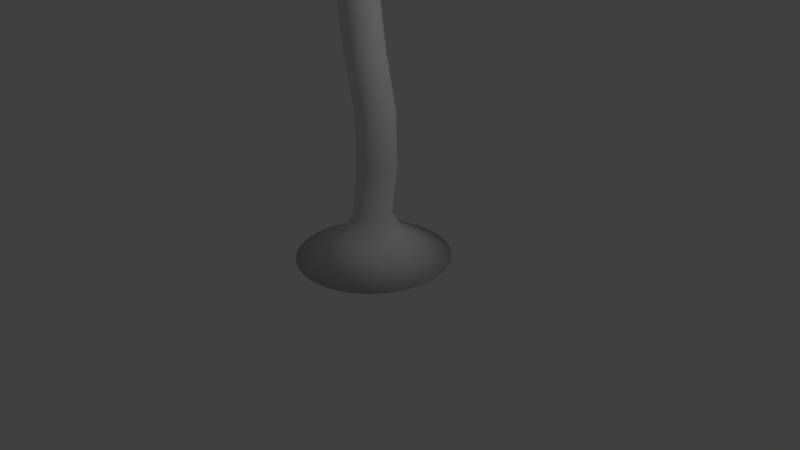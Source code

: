 # Source: pied_fin_tordu_01_MC.blend  (saved by Blender 2.69.0; exported with 4.5.12 LTS)
import bpy
from mathutils import Matrix  # noqa: F401  (used for matrix-valued properties, if any)

bpy.ops.wm.read_factory_settings(use_empty=True)
scene = bpy.context.scene
scene.name = 'Scene'

# ---- collections
col_collection_1 = bpy.data.collections.new('Collection 1'); scene.collection.children.link(col_collection_1)

# ---- materials (node trees are filled in below, after node groups)
mat_material = bpy.data.materials.new('Material')
mat_material.alpha_threshold = 0.0
mat_material.use_transparent_shadow = False
mat_material.roughness = 0.5
mat_material.line_color = (0.0, 0.0, 0.0, 1.0)

# ---- material node trees

# ---- world
world_world = bpy.data.worlds.new('World'); scene.world = world_world
world_world.color = (0.05088, 0.05088, 0.05088)
world_world.use_sun_shadow = False
world_world.sun_shadow_jitter_overblur = 0.0
world_world.cycles.sampling_method = 'MANUAL'
world_world.cycles.sample_map_resolution = 256

# ---- cameras
cam_camera = bpy.data.cameras.new('Camera')
cam_camera.clip_end = 100.0
cam_camera.lens = 35.0
cam_camera.sensor_width = 32.0
cam_camera.sensor_height = 18.0
cam_camera.ortho_scale = 7.314
cam_camera.dof.focus_distance = 0.0
cam_camera.dof.aperture_fstop = 128.0

# ---- lights
light_lamp = bpy.data.lights.new('Lamp', 'POINT')
light_lamp.transmission_factor = 0.0
light_lamp.cutoff_distance = 30.0
light_lamp.energy = 100.0
light_lamp.shadow_buffer_clip_start = 1.001
light_lamp.shadow_soft_size = 0.1
light_lamp.shadow_maximum_resolution = 0.006
light_lamp.use_absolute_resolution = True
light_lamp.cycles.use_multiple_importance_sampling = False

# ---- meshes
me_cylinder_001 = bpy.data.meshes.new('Cylinder.001')
me_cylinder_001.from_pydata([(0.0, 0.0, 0.0), (0.0, 1.0, 0.0), (6.784e-08, 0.4013, 0.3023), (0.1951, 0.9808, 0.0), (0.0783, 0.3936, 0.3023), (0.3827, 0.9239, 0.0), (0.1536, 0.3708, 0.3023), (0.5556, 0.8315, 0.0), (0.223, 0.3337, 0.3023), (0.7071, 0.7071, 0.0), (0.2838, 0.2838, 0.3023), (0.8315, 0.5556, 0.0), (0.3337, 0.223, 0.3023), (0.9239, 0.3827, 0.0), (0.3708, 0.1536, 0.3023), (0.9808, 0.1951, 0.0), (0.3936, 0.0783, 0.3023), (1.0, 7.55e-08, 0.0), (0.4013, 1.914e-07, 0.3023), (0.9808, -0.1951, 0.0), (0.3936, -0.0783, 0.3023), (0.9239, -0.3827, 0.0), (0.3708, -0.1536, 0.3023), (0.8315, -0.5556, 0.0), (0.3337, -0.223, 0.3023), (0.7071, -0.7071, 0.0), (0.2838, -0.2838, 0.3023), (0.5556, -0.8315, 0.0), (0.223, -0.3337, 0.3023), (0.3827, -0.9239, 0.0), (0.1536, -0.3708, 0.3023), (0.1951, -0.9808, 0.0), (0.0783, -0.3936, 0.3023), (-3.258e-07, -1.0, 0.0), (-6.294e-08, -0.4013, 0.3023), (-0.1951, -0.9808, 0.0), (-0.0783, -0.3936, 0.3023), (-0.3827, -0.9239, 0.0), (-0.1536, -0.3708, 0.3023), (-0.5556, -0.8315, 0.0), (-0.223, -0.3337, 0.3023), (-0.7071, -0.7071, 0.0), (-0.2838, -0.2838, 0.3023), (-0.8315, -0.5556, 0.0), (-0.3337, -0.223, 0.3023), (-0.9239, -0.3827, 0.0), (-0.3708, -0.1536, 0.3023), (-0.9808, -0.1951, 0.0), (-0.3936, -0.0783, 0.3023), (-1.0, 9.656e-07, 0.0), (-0.4013, 5.486e-07, 0.3023), (-0.9808, 0.1951, 0.0), (-0.3936, 0.0783, 0.3023), (-0.9239, 0.3827, 0.0), (-0.3708, 0.1536, 0.3023), (-0.8315, 0.5556, 0.0), (-0.3337, 0.223, 0.3023), (-0.7071, 0.7071, 0.0), (-0.2838, 0.2838, 0.3023), (-0.5556, 0.8315, 0.0), (-0.223, 0.3337, 0.3023), (-0.3827, 0.9239, 0.0), (-0.1536, 0.3708, 0.3023), (-0.1951, 0.9808, 0.0), (-0.0783, 0.3936, 0.3023), (-1.337, 3.076e-07, 5.277), (8.187e-08, 0.247, 0.6), (0.04819, 0.2422, 0.6), (0.09452, 0.2282, 0.6), (0.1372, 0.2054, 0.6), (0.1747, 0.1747, 0.6), (0.2054, 0.1372, 0.6), (0.2282, 0.09452, 0.6), (0.2422, 0.04819, 0.6), (0.247, 2.291e-07, 0.6), (0.2422, -0.04819, 0.6), (0.2282, -0.09452, 0.6), (0.2054, -0.1372, 0.6), (0.1747, -0.1747, 0.6), (0.1372, -0.2054, 0.6), (0.09452, -0.2282, 0.6), (0.04819, -0.2422, 0.6), (1.387e-09, -0.247, 0.6), (-0.04819, -0.2422, 0.6), (-0.09452, -0.2282, 0.6), (-0.1372, -0.2054, 0.6), (-0.1747, -0.1747, 0.6), (-0.2054, -0.1372, 0.6), (-0.2282, -0.09452, 0.6), (-0.2422, -0.04819, 0.6), (-0.247, 4.49e-07, 0.6), (-0.2422, 0.04819, 0.6), (-0.2282, 0.09452, 0.6), (-0.2054, 0.1372, 0.6), (-0.1747, 0.1747, 0.6), (-0.1372, 0.2054, 0.6), (-0.09452, 0.2282, 0.6), (-0.04819, 0.2422, 0.6), (0.108, 0.247, 1.258), (0.156, 0.2422, 1.262), (0.2023, 0.2282, 1.265), (0.2448, 0.2054, 1.268), (0.2822, 0.1747, 1.271), (0.3128, 0.1372, 1.273), (0.3356, 0.09452, 1.275), (0.3496, 0.04819, 1.276), (0.3543, 2.29e-07, 1.276), (0.3496, -0.04819, 1.276), (0.3356, -0.09452, 1.275), (0.3128, -0.1372, 1.273), (0.2822, -0.1747, 1.271), (0.2448, -0.2054, 1.268), (0.2023, -0.2282, 1.265), (0.156, -0.2422, 1.262), (0.108, -0.247, 1.258), (0.05992, -0.2422, 1.255), (0.01371, -0.2282, 1.252), (-0.02888, -0.2054, 1.248), (-0.06621, -0.1747, 1.246), (-0.09685, -0.1372, 1.243), (-0.1196, -0.09452, 1.242), (-0.1336, -0.04819, 1.241), (-0.1384, 4.536e-07, 1.24), (-0.1336, 0.04819, 1.241), (-0.1196, 0.09452, 1.242), (-0.09685, 0.1372, 1.243), (-0.06621, 0.1747, 1.246), (-0.02888, 0.2054, 1.248), (0.01371, 0.2282, 1.252), (0.05992, 0.2422, 1.255), (0.09967, 0.247, 1.925), (0.1474, 0.2422, 1.932), (0.1933, 0.2282, 1.938), (0.2356, 0.2054, 1.944), (0.2727, 0.1747, 1.949), (0.3031, 0.1372, 1.953), (0.3258, 0.09452, 1.956), (0.3397, 0.04819, 1.958), (0.3444, 2.28e-07, 1.959), (0.3397, -0.04819, 1.958), (0.3258, -0.09452, 1.956), (0.3031, -0.1372, 1.953), (0.2727, -0.1747, 1.949), (0.2356, -0.2054, 1.944), (0.1933, -0.2282, 1.938), (0.1474, -0.2422, 1.932), (0.09967, -0.247, 1.925), (0.05193, -0.2422, 1.919), (0.006028, -0.2282, 1.912), (-0.03628, -0.2054, 1.906), (-0.07336, -0.1747, 1.901), (-0.1038, -0.1372, 1.897), (-0.1264, -0.09452, 1.894), (-0.1403, -0.04819, 1.892), (-0.145, 4.569e-07, 1.892), (-0.1403, 0.04819, 1.892), (-0.1264, 0.09452, 1.894), (-0.1038, 0.1372, 1.897), (-0.07336, 0.1747, 1.901), (-0.03628, 0.2054, 1.906), (0.006028, 0.2282, 1.912), (0.05193, 0.2422, 1.919), (-0.04984, 0.247, 2.592), (-0.00293, 0.2422, 2.603), (0.04217, 0.2282, 2.613), (0.08374, 0.2054, 2.623), (0.1202, 0.1747, 2.632), (0.1501, 0.1372, 2.639), (0.1723, 0.09452, 2.644), (0.186, 0.04819, 2.647), (0.1906, 2.26e-07, 2.648), (0.186, -0.04819, 2.647), (0.1723, -0.09452, 2.644), (0.1501, -0.1372, 2.639), (0.1202, -0.1747, 2.632), (0.08374, -0.2054, 2.623), (0.04217, -0.2282, 2.613), (-0.00293, -0.2422, 2.603), (-0.04984, -0.247, 2.592), (-0.09674, -0.2422, 2.581), (-0.1418, -0.2282, 2.57), (-0.1834, -0.2054, 2.56), (-0.2198, -0.1747, 2.552), (-0.2497, -0.1372, 2.545), (-0.272, -0.09452, 2.54), (-0.2856, -0.04819, 2.536), (-0.2903, 4.611e-07, 2.535), (-0.2856, 0.04819, 2.536), (-0.272, 0.09452, 2.54), (-0.2497, 0.1372, 2.545), (-0.2198, 0.1747, 2.552), (-0.1834, 0.2054, 2.56), (-0.1418, 0.2282, 2.57), (-0.09674, 0.2422, 2.581), (-0.1495, 0.247, 3.267), (-0.1022, 0.2422, 3.276), (-0.05676, 0.2282, 3.285), (-0.01486, 0.2054, 3.293), (0.02187, 0.1747, 3.3), (0.05201, 0.1372, 3.306), (0.07441, 0.09452, 3.311), (0.0882, 0.04819, 3.313), (0.09286, 2.272e-07, 3.314), (0.0882, -0.04819, 3.313), (0.07441, -0.09452, 3.311), (0.05201, -0.1372, 3.306), (0.02187, -0.1747, 3.3), (-0.01486, -0.2054, 3.293), (-0.05676, -0.2282, 3.285), (-0.1022, -0.2422, 3.276), (-0.1495, -0.247, 3.267), (-0.1968, -0.2422, 3.257), (-0.2423, -0.2282, 3.249), (-0.2842, -0.2054, 3.24), (-0.3209, -0.1747, 3.233), (-0.351, -0.1372, 3.227), (-0.3734, -0.09452, 3.223), (-0.3872, -0.04819, 3.22), (-0.3919, 4.599e-07, 3.219), (-0.3872, 0.04819, 3.22), (-0.3734, 0.09452, 3.223), (-0.351, 0.1372, 3.227), (-0.3209, 0.1747, 3.233), (-0.2842, 0.2054, 3.24), (-0.2423, 0.2282, 3.249), (-0.1968, 0.2422, 3.257), (-0.05362, 0.247, 3.918), (-0.009095, 0.2422, 3.936), (0.03371, 0.2282, 3.954), (0.07317, 0.2054, 3.97), (0.1077, 0.1747, 3.984), (0.1361, 0.1372, 3.996), (0.1572, 0.09452, 4.005), (0.1702, 0.04819, 4.01), (0.1746, 2.242e-07, 4.012), (0.1702, -0.04819, 4.01), (0.1572, -0.09452, 4.005), (0.1361, -0.1372, 3.996), (0.1077, -0.1747, 3.984), (0.07317, -0.2054, 3.97), (0.03371, -0.2282, 3.954), (-0.009095, -0.2422, 3.936), (-0.05362, -0.247, 3.918), (-0.09814, -0.2422, 3.899), (-0.1409, -0.2282, 3.881), (-0.1804, -0.2054, 3.865), (-0.215, -0.1747, 3.851), (-0.2434, -0.1372, 3.839), (-0.2644, -0.09452, 3.83), (-0.2774, -0.04819, 3.825), (-0.2818, 4.694e-07, 3.823), (-0.2774, 0.04819, 3.825), (-0.2644, 0.09452, 3.83), (-0.2434, 0.1372, 3.839), (-0.215, 0.1747, 3.851), (-0.1804, 0.2054, 3.865), (-0.1409, 0.2282, 3.881), (-0.09814, 0.2422, 3.899), (-0.2454, 0.247, 4.433), (-0.2009, 0.2422, 4.452), (-0.1581, 0.2282, 4.469), (-0.1186, 0.2054, 4.486), (-0.08404, 0.1747, 4.5), (-0.05566, 0.1372, 4.512), (-0.03457, 0.09452, 4.521), (-0.02159, 0.04819, 4.526), (-0.0172, 2.456e-07, 4.528), (-0.02159, -0.04819, 4.526), (-0.03457, -0.09452, 4.521), (-0.05566, -0.1372, 4.512), (-0.08404, -0.1747, 4.5), (-0.1186, -0.2054, 4.486), (-0.1581, -0.2282, 4.469), (-0.2009, -0.2422, 4.452), (-0.2454, -0.247, 4.433), (-0.2899, -0.2422, 4.415), (-0.3327, -0.2282, 4.397), (-0.3722, -0.2054, 4.381), (-0.4068, -0.1747, 4.366), (-0.4351, -0.1372, 4.355), (-0.4562, -0.09452, 4.346), (-0.4692, -0.04819, 4.341), (-0.4736, 4.908e-07, 4.339), (-0.4692, 0.04819, 4.341), (-0.4562, 0.09452, 4.346), (-0.4351, 0.1372, 4.355), (-0.4068, 0.1747, 4.366), (-0.3722, 0.2054, 4.381), (-0.3327, 0.2282, 4.397), (-0.2899, 0.2422, 4.415), (-0.6396, 0.247, 4.951), (-0.6056, 0.2422, 4.985), (-0.5729, 0.2282, 5.018), (-0.5428, 0.2054, 5.049), (-0.5164, 0.1747, 5.075), (-0.4948, 0.1372, 5.097), (-0.4787, 0.09452, 5.113), (-0.4687, 0.04819, 5.123), (-0.4654, 2.558e-07, 5.126), (-0.4687, -0.04819, 5.123), (-0.4787, -0.09452, 5.113), (-0.4948, -0.1372, 5.097), (-0.5164, -0.1747, 5.075), (-0.5428, -0.2054, 5.049), (-0.5729, -0.2282, 5.018), (-0.6056, -0.2422, 4.985), (-0.6396, -0.247, 4.951), (-0.6735, -0.2422, 4.917), (-0.7062, -0.2282, 4.884), (-0.7363, -0.2054, 4.854), (-0.7627, -0.1747, 4.827), (-0.7844, -0.1372, 4.806), (-0.8005, -0.09452, 4.789), (-0.8104, -0.04819, 4.779), (-0.8137, 5.227e-07, 4.776), (-0.8104, 0.04819, 4.779), (-0.8005, 0.09452, 4.789), (-0.7844, 0.1372, 4.806), (-0.7627, 0.1747, 4.827), (-0.7363, 0.2054, 4.854), (-0.7062, 0.2282, 4.884), (-0.6735, 0.2422, 4.917), (-1.337, 0.247, 5.277), (-1.306, 0.2422, 5.314), (-1.276, 0.2282, 5.35), (-1.249, 0.2054, 5.382), (-1.225, 0.1747, 5.411), (-1.205, 0.1372, 5.435), (-1.19, 0.09452, 5.452), (-1.181, 0.04819, 5.463), (-1.178, 3.008e-07, 5.466), (-1.181, -0.04819, 5.463), (-1.19, -0.09452, 5.452), (-1.205, -0.1372, 5.435), (-1.225, -0.1747, 5.411), (-1.249, -0.2054, 5.382), (-1.276, -0.2282, 5.35), (-1.306, -0.2422, 5.314), (-1.337, -0.247, 5.277), (-1.368, -0.2422, 5.24), (-1.398, -0.2282, 5.205), (-1.426, -0.2054, 5.172), (-1.45, -0.1747, 5.144), (-1.469, -0.1372, 5.12), (-1.484, -0.09452, 5.103), (-1.493, -0.04819, 5.092), (-1.496, 5.715e-07, 5.088), (-1.493, 0.04819, 5.092), (-1.484, 0.09452, 5.103), (-1.469, 0.1372, 5.12), (-1.45, 0.1747, 5.144), (-1.426, 0.2054, 5.172), (-1.398, 0.2282, 5.205), (-1.368, 0.2422, 5.24)], [], [(0, 1, 3), (24, 22, 76, 77), (1, 2, 4, 3), (0, 3, 5), (46, 44, 87, 88), (3, 4, 6, 5), (0, 5, 7), (16, 14, 72, 73), (5, 6, 8, 7), (0, 7, 9), (38, 36, 83, 84), (7, 8, 10, 9), (0, 9, 11), (60, 58, 94, 95), (9, 10, 12, 11), (0, 11, 13), (30, 28, 79, 80), (11, 12, 14, 13), (0, 13, 15), (8, 6, 68, 69), (13, 14, 16, 15), (0, 15, 17), (4, 2, 66, 67), (15, 16, 18, 17), (0, 17, 19), (52, 50, 90, 91), (17, 18, 20, 19), (0, 19, 21), (2, 64, 97, 66), (19, 20, 22, 21), (0, 21, 23), (22, 20, 75, 76), (21, 22, 24, 23), (0, 23, 25), (44, 42, 86, 87), (23, 24, 26, 25), (0, 25, 27), (14, 12, 71, 72), (25, 26, 28, 27), (0, 27, 29), (36, 34, 82, 83), (27, 28, 30, 29), (0, 29, 31), (58, 56, 93, 94), (29, 30, 32, 31), (0, 31, 33), (28, 26, 78, 79), (31, 32, 34, 33), (0, 33, 35), (6, 4, 67, 68), (33, 34, 36, 35), (0, 35, 37), (50, 48, 89, 90), (35, 36, 38, 37), (0, 37, 39), (20, 18, 74, 75), (37, 38, 40, 39), (0, 39, 41), (42, 40, 85, 86), (39, 40, 42, 41), (0, 41, 43), (64, 62, 96, 97), (41, 42, 44, 43), (0, 43, 45), (34, 32, 81, 82), (43, 44, 46, 45), (0, 45, 47), (12, 10, 70, 71), (45, 46, 48, 47), (0, 47, 49), (56, 54, 92, 93), (47, 48, 50, 49), (0, 49, 51), (26, 24, 77, 78), (49, 50, 52, 51), (0, 51, 53), (48, 46, 88, 89), (51, 52, 54, 53), (0, 53, 55), (18, 16, 73, 74), (53, 54, 56, 55), (0, 55, 57), (40, 38, 84, 85), (55, 56, 58, 57), (0, 57, 59), (62, 60, 95, 96), (57, 58, 60, 59), (0, 59, 61), (32, 30, 80, 81), (59, 60, 62, 61), (0, 61, 63), (10, 8, 69, 70), (61, 62, 64, 63), (0, 63, 1), (54, 52, 91, 92), (63, 64, 2, 1), (80, 79, 111, 112), (69, 68, 100, 101), (91, 90, 122, 123), (81, 80, 112, 113), (70, 69, 101, 102), (92, 91, 123, 124), (66, 97, 129, 98), (82, 81, 113, 114), (71, 70, 102, 103), (93, 92, 124, 125), (72, 71, 103, 104), (83, 82, 114, 115), (94, 93, 125, 126), (73, 72, 104, 105), (84, 83, 115, 116), (95, 94, 126, 127), (74, 73, 105, 106), (85, 84, 116, 117), (96, 95, 127, 128), (75, 74, 106, 107), (86, 85, 117, 118), (97, 96, 128, 129), (76, 75, 107, 108), (87, 86, 118, 119), (77, 76, 108, 109), (88, 87, 119, 120), (78, 77, 109, 110), (67, 66, 98, 99), (89, 88, 120, 121), (79, 78, 110, 111), (68, 67, 99, 100), (90, 89, 121, 122), (113, 112, 144, 145), (102, 101, 133, 134), (124, 123, 155, 156), (98, 129, 161, 130), (114, 113, 145, 146), (103, 102, 134, 135), (125, 124, 156, 157), (104, 103, 135, 136), (115, 114, 146, 147), (126, 125, 157, 158), (105, 104, 136, 137), (116, 115, 147, 148), (127, 126, 158, 159), (106, 105, 137, 138), (117, 116, 148, 149), (128, 127, 159, 160), (107, 106, 138, 139), (118, 117, 149, 150), (129, 128, 160, 161), (108, 107, 139, 140), (119, 118, 150, 151), (109, 108, 140, 141), (120, 119, 151, 152), (110, 109, 141, 142), (99, 98, 130, 131), (121, 120, 152, 153), (111, 110, 142, 143), (100, 99, 131, 132), (122, 121, 153, 154), (112, 111, 143, 144), (101, 100, 132, 133), (123, 122, 154, 155), (146, 145, 177, 178), (135, 134, 166, 167), (157, 156, 188, 189), (136, 135, 167, 168), (147, 146, 178, 179), (158, 157, 189, 190), (137, 136, 168, 169), (148, 147, 179, 180), (159, 158, 190, 191), (138, 137, 169, 170), (149, 148, 180, 181), (160, 159, 191, 192), (139, 138, 170, 171), (150, 149, 181, 182), (161, 160, 192, 193), (140, 139, 171, 172), (151, 150, 182, 183), (141, 140, 172, 173), (152, 151, 183, 184), (142, 141, 173, 174), (131, 130, 162, 163), (153, 152, 184, 185), (143, 142, 174, 175), (132, 131, 163, 164), (154, 153, 185, 186), (144, 143, 175, 176), (133, 132, 164, 165), (155, 154, 186, 187), (145, 144, 176, 177), (134, 133, 165, 166), (156, 155, 187, 188), (130, 161, 193, 162), (168, 167, 199, 200), (179, 178, 210, 211), (190, 189, 221, 222), (169, 168, 200, 201), (180, 179, 211, 212), (191, 190, 222, 223), (170, 169, 201, 202), (181, 180, 212, 213), (192, 191, 223, 224), (171, 170, 202, 203), (182, 181, 213, 214), (193, 192, 224, 225), (172, 171, 203, 204), (183, 182, 214, 215), (173, 172, 204, 205), (184, 183, 215, 216), (174, 173, 205, 206), (163, 162, 194, 195), (185, 184, 216, 217), (175, 174, 206, 207), (164, 163, 195, 196), (186, 185, 217, 218), (176, 175, 207, 208), (165, 164, 196, 197), (187, 186, 218, 219), (177, 176, 208, 209), (166, 165, 197, 198), (188, 187, 219, 220), (162, 193, 225, 194), (178, 177, 209, 210), (167, 166, 198, 199), (189, 188, 220, 221), (201, 200, 232, 233), (212, 211, 243, 244), (223, 222, 254, 255), (202, 201, 233, 234), (213, 212, 244, 245), (224, 223, 255, 256), (203, 202, 234, 235), (214, 213, 245, 246), (225, 224, 256, 257), (204, 203, 235, 236), (215, 214, 246, 247), (205, 204, 236, 237), (216, 215, 247, 248), (206, 205, 237, 238), (195, 194, 226, 227), (217, 216, 248, 249), (207, 206, 238, 239), (196, 195, 227, 228), (218, 217, 249, 250), (208, 207, 239, 240), (197, 196, 228, 229), (219, 218, 250, 251), (209, 208, 240, 241), (198, 197, 229, 230), (220, 219, 251, 252), (194, 225, 257, 226), (210, 209, 241, 242), (199, 198, 230, 231), (221, 220, 252, 253), (200, 199, 231, 232), (211, 210, 242, 243), (222, 221, 253, 254), (234, 233, 265, 266), (245, 244, 276, 277), (256, 255, 287, 288), (235, 234, 266, 267), (246, 245, 277, 278), (257, 256, 288, 289), (236, 235, 267, 268), (247, 246, 278, 279), (237, 236, 268, 269), (248, 247, 279, 280), (238, 237, 269, 270), (227, 226, 258, 259), (249, 248, 280, 281), (239, 238, 270, 271), (228, 227, 259, 260), (250, 249, 281, 282), (240, 239, 271, 272), (229, 228, 260, 261), (251, 250, 282, 283), (241, 240, 272, 273), (230, 229, 261, 262), (252, 251, 283, 284), (226, 257, 289, 258), (242, 241, 273, 274), (231, 230, 262, 263), (253, 252, 284, 285), (232, 231, 263, 264), (243, 242, 274, 275), (254, 253, 285, 286), (233, 232, 264, 265), (244, 243, 275, 276), (255, 254, 286, 287), (267, 266, 298, 299), (278, 277, 309, 310), (289, 288, 320, 321), (268, 267, 299, 300), (279, 278, 310, 311), (269, 268, 300, 301), (280, 279, 311, 312), (270, 269, 301, 302), (259, 258, 290, 291), (281, 280, 312, 313), (271, 270, 302, 303), (260, 259, 291, 292), (282, 281, 313, 314), (272, 271, 303, 304), (261, 260, 292, 293), (283, 282, 314, 315), (273, 272, 304, 305), (262, 261, 293, 294), (284, 283, 315, 316), (258, 289, 321, 290), (274, 273, 305, 306), (263, 262, 294, 295), (285, 284, 316, 317), (264, 263, 295, 296), (275, 274, 306, 307), (286, 285, 317, 318), (265, 264, 296, 297), (276, 275, 307, 308), (287, 286, 318, 319), (266, 265, 297, 298), (277, 276, 308, 309), (288, 287, 319, 320), (300, 299, 331, 332), (311, 310, 342, 343), (301, 300, 332, 333), (312, 311, 343, 344), (302, 301, 333, 334), (291, 290, 322, 323), (313, 312, 344, 345), (303, 302, 334, 335), (292, 291, 323, 324), (314, 313, 345, 346), (304, 303, 335, 336), (293, 292, 324, 325), (315, 314, 346, 347), (305, 304, 336, 337), (294, 293, 325, 326), (316, 315, 347, 348), (290, 321, 353, 322), (306, 305, 337, 338), (295, 294, 326, 327), (317, 316, 348, 349), (296, 295, 327, 328), (307, 306, 338, 339), (318, 317, 349, 350), (297, 296, 328, 329), (308, 307, 339, 340), (319, 318, 350, 351), (298, 297, 329, 330), (309, 308, 340, 341), (320, 319, 351, 352), (299, 298, 330, 331), (310, 309, 341, 342), (321, 320, 352, 353), (65, 323, 322), (65, 324, 323), (65, 325, 324), (65, 326, 325), (65, 327, 326), (65, 328, 327), (65, 329, 328), (65, 330, 329), (65, 331, 330), (65, 332, 331), (65, 333, 332), (65, 334, 333), (65, 335, 334), (65, 336, 335), (65, 337, 336), (65, 338, 337), (65, 339, 338), (65, 340, 339), (65, 341, 340), (65, 342, 341), (65, 343, 342), (65, 344, 343), (65, 345, 344), (65, 346, 345), (65, 347, 346), (65, 348, 347), (65, 349, 348), (65, 350, 349), (65, 351, 350), (65, 352, 351), (65, 353, 352), (65, 322, 353)])
me_cylinder_001.polygons.foreach_set('use_smooth', [True] * 384)
_uv = me_cylinder_001.uv_layers.new(name='UVMap')
_uv.uv.foreach_set('vector', [0.7655, 0.162, 0.9277, 0.1461, 0.9277, 0.178, 0.7188, 0.5147, 0.7144, 0.5027, 0.7572, 0.4942, 0.7599, 0.5015, 0.7637, 0.3246, 0.7765, 0.4198, 0.765, 0.4196, 0.7349, 0.3241, 0.7655, 0.162, 0.9277, 0.178, 0.9214, 0.2093, 0.4699, 0.6075, 0.4587, 0.6041, 0.4785, 0.5532, 0.4854, 0.5553, 0.7349, 0.3241, 0.765, 0.4196, 0.7536, 0.4219, 0.7067, 0.3298, 0.7655, 0.162, 0.9214, 0.2093, 0.9092, 0.2388, 0.9649, 6.622e-05, 0.9775, 0.0, 0.9709, 0.04969, 0.9632, 0.04973, 0.7067, 0.3298, 0.7536, 0.4219, 0.743, 0.4266, 0.6801, 0.3416, 0.7655, 0.162, 0.9092, 0.2388, 0.8915, 0.2653, 0.3879, 0.85, 0.3759, 0.853, 0.3596, 0.8073, 0.367, 0.8054, 0.6801, 0.3416, 0.743, 0.4266, 0.7334, 0.4336, 0.6562, 0.3589, 0.7655, 0.162, 0.8915, 0.2653, 0.8689, 0.2879, 0.5488, 0.6078, 0.5407, 0.6105, 0.5289, 0.5571, 0.5339, 0.5555, 0.6562, 0.3589, 0.7334, 0.4336, 0.7252, 0.4425, 0.6359, 0.3811, 0.7655, 0.162, 0.8689, 0.2879, 0.8423, 0.3056, 0.3394, 0.8623, 0.3285, 0.8651, 0.3304, 0.8147, 0.3371, 0.813, 0.6359, 0.3811, 0.7252, 0.4425, 0.7188, 0.453, 0.6199, 0.4073, 0.7655, 0.162, 0.8423, 0.3056, 0.8128, 0.3179, 0.1293, 0.002168, 0.1408, 0.004747, 0.1361, 0.05489, 0.129, 0.0533, 0.6199, 0.4073, 0.7188, 0.453, 0.7144, 0.4648, 0.6089, 0.4366, 0.7655, 0.162, 0.8128, 0.3179, 0.7814, 0.3241, 0.153, 0.007639, 0.1655, 0.01073, 0.1512, 0.05857, 0.1436, 0.05667, 0.6089, 0.4366, 0.7144, 0.4648, 0.7121, 0.4773, 0.6032, 0.4678, 0.7655, 0.162, 0.7814, 0.3241, 0.7495, 0.3241, 0.5075, 0.6131, 0.4948, 0.6122, 0.5007, 0.5582, 0.5085, 0.5588, 0.6032, 0.4678, 0.7121, 0.4773, 0.7121, 0.4901, 0.6032, 0.4998, 0.7655, 0.162, 0.7495, 0.3241, 0.7181, 0.3179, 0.1655, 0.01073, 0.1777, 0.01391, 0.1587, 0.06052, 0.1512, 0.05857, 0.6032, 0.4998, 0.7121, 0.4901, 0.7144, 0.5027, 0.6089, 0.5312, 0.7655, 0.162, 0.7181, 0.3179, 0.6886, 0.3057, 0.9277, 0.000947, 0.9395, 0.000549, 0.9475, 0.05002, 0.9402, 0.05027, 0.6089, 0.5312, 0.7144, 0.5027, 0.7188, 0.5147, 0.6199, 0.5609, 0.7655, 0.162, 0.6886, 0.3057, 0.6621, 0.2879, 0.4587, 0.6041, 0.4489, 0.6, 0.4724, 0.5507, 0.4785, 0.5532, 0.6199, 0.5609, 0.7188, 0.5147, 0.7252, 0.5254, 0.6359, 0.5877, 0.7655, 0.162, 0.6621, 0.2879, 0.6395, 0.2654, 0.9775, 0.0, 0.9893, 5.547e-05, 0.9782, 0.04972, 0.9709, 0.04969, 0.6359, 0.5877, 0.7252, 0.5254, 0.7334, 0.5346, 0.6562, 0.6107, 0.7655, 0.162, 0.6395, 0.2654, 0.6217, 0.2388, 0.3759, 0.853, 0.3635, 0.8562, 0.352, 0.8092, 0.3596, 0.8073, 0.6562, 0.6107, 0.7334, 0.5346, 0.743, 0.5419, 0.6801, 0.6288, 0.7655, 0.162, 0.6217, 0.2388, 0.6095, 0.2093, 0.5407, 0.6105, 0.5309, 0.6123, 0.5229, 0.5582, 0.5289, 0.5571, 0.6801, 0.6288, 0.743, 0.5419, 0.7536, 0.547, 0.7067, 0.6416, 0.7655, 0.162, 0.6095, 0.2093, 0.6032, 0.178, 0.7334, 0.5346, 0.7252, 0.5254, 0.7638, 0.5082, 0.7689, 0.5138, 0.7067, 0.6416, 0.7536, 0.547, 0.765, 0.5497, 0.7349, 0.6483, 0.7655, 0.162, 0.6032, 0.178, 0.6032, 0.1461, 0.1408, 0.004747, 0.153, 0.007639, 0.1436, 0.05667, 0.1361, 0.05489, 0.7349, 0.6483, 0.765, 0.5497, 0.7765, 0.55, 0.7637, 0.6488, 0.7655, 0.162, 0.6032, 0.1461, 0.6095, 0.1148, 0.4948, 0.6122, 0.4821, 0.6103, 0.4929, 0.557, 0.5007, 0.5582, 0.7637, 0.6488, 0.7765, 0.55, 0.7878, 0.5477, 0.7919, 0.6431, 0.7655, 0.162, 0.6095, 0.1148, 0.6217, 0.08532, 0.9395, 0.000549, 0.9521, 0.0002516, 0.9553, 0.04984, 0.9475, 0.05002, 0.7919, 0.6431, 0.7878, 0.5477, 0.7985, 0.5429, 0.8185, 0.6314, 0.7655, 0.162, 0.6217, 0.08532, 0.6395, 0.05878, 0.4489, 0.6, 0.4408, 0.5955, 0.4674, 0.5479, 0.4724, 0.5507, 0.8185, 0.6314, 0.7985, 0.5429, 0.8081, 0.536, 0.8424, 0.614, 0.7655, 0.162, 0.6395, 0.05878, 0.6621, 0.0362, 0.1777, 0.01391, 0.1891, 0.01704, 0.1658, 0.06245, 0.1587, 0.06052, 0.8424, 0.614, 0.8081, 0.536, 0.8163, 0.5271, 0.8627, 0.5918, 0.7655, 0.162, 0.6621, 0.0362, 0.6886, 0.01846, 0.3635, 0.8562, 0.3512, 0.8593, 0.3444, 0.8111, 0.352, 0.8092, 0.3989, 0.6728, 0.4587, 0.6041, 0.4699, 0.6075, 0.4269, 0.6814, 0.7655, 0.162, 0.6886, 0.01846, 0.7181, 0.00624, 0.9893, 5.547e-05, 1.0, 0.0002305, 0.9847, 0.04983, 0.9782, 0.04972, 0.4269, 0.6814, 0.4699, 0.6075, 0.4821, 0.6103, 0.4573, 0.6882, 0.7655, 0.162, 0.7181, 0.00624, 0.7495, 6.49e-06, 0.5309, 0.6123, 0.5196, 0.6132, 0.516, 0.5588, 0.5229, 0.5582, 0.4573, 0.6882, 0.4821, 0.6103, 0.4948, 0.6122, 0.4888, 0.6929, 0.7655, 0.162, 0.7495, 6.49e-06, 0.7814, 0.0, 0.7252, 0.5254, 0.7188, 0.5147, 0.7599, 0.5015, 0.7638, 0.5082, 0.4888, 0.6929, 0.4948, 0.6122, 0.5075, 0.6131, 0.5204, 0.6954, 0.7655, 0.162, 0.7814, 0.0, 0.8128, 0.006221, 0.4821, 0.6103, 0.4699, 0.6075, 0.4854, 0.5553, 0.4929, 0.557, 0.5204, 0.6954, 0.5075, 0.6131, 0.5196, 0.6132, 0.5508, 0.6955, 0.7655, 0.162, 0.8128, 0.006221, 0.8423, 0.01843, 0.9521, 0.0002516, 0.9649, 6.622e-05, 0.9632, 0.04973, 0.9553, 0.04984, 0.5508, 0.6955, 0.5196, 0.6132, 0.5309, 0.6123, 0.5787, 0.6933, 0.7655, 0.162, 0.8423, 0.01843, 0.8689, 0.03616, 0.3989, 0.8472, 0.3879, 0.85, 0.367, 0.8054, 0.3738, 0.8037, 0.5787, 0.6933, 0.5309, 0.6123, 0.5407, 0.6105, 0.6032, 0.6887, 0.7655, 0.162, 0.8689, 0.03616, 0.8915, 0.05872, 0.1891, 0.01704, 0.1994, 0.02002, 0.1721, 0.06428, 0.1658, 0.06245, 0.8627, 0.3852, 0.8163, 0.4441, 0.8081, 0.4349, 0.8424, 0.3622, 0.7655, 0.162, 0.8915, 0.05872, 0.9092, 0.08526, 0.3512, 0.8593, 0.3394, 0.8623, 0.3371, 0.813, 0.3444, 0.8111, 0.8424, 0.3622, 0.8081, 0.4349, 0.7985, 0.4276, 0.8185, 0.3441, 0.7655, 0.162, 0.9092, 0.08526, 0.9214, 0.1147, 0.1189, 0.0, 0.1293, 0.002168, 0.129, 0.0533, 0.1226, 0.05196, 0.8185, 0.3441, 0.7985, 0.4276, 0.7878, 0.4225, 0.7919, 0.3314, 0.7655, 0.162, 0.9214, 0.1147, 0.9277, 0.1461, 0.5196, 0.6132, 0.5075, 0.6131, 0.5085, 0.5588, 0.516, 0.5588, 0.7919, 0.3314, 0.7878, 0.4225, 0.7765, 0.4198, 0.7637, 0.3246, 0.3371, 0.813, 0.3304, 0.8147, 0.2866, 0.7134, 0.2934, 0.7122, 0.129, 0.0533, 0.1361, 0.05489, 0.09294, 0.1556, 0.08575, 0.1545, 0.5085, 0.5588, 0.5007, 0.5582, 0.5133, 0.4551, 0.5211, 0.4557, 0.3444, 0.8111, 0.3371, 0.813, 0.2934, 0.7122, 0.3008, 0.7109, 0.1226, 0.05196, 0.129, 0.0533, 0.08575, 0.1545, 0.07926, 0.1536, 0.516, 0.5588, 0.5085, 0.5588, 0.5211, 0.4557, 0.5286, 0.4555, 0.1512, 0.05857, 0.1587, 0.06052, 0.116, 0.1596, 0.1084, 0.1582, 0.352, 0.8092, 0.3444, 0.8111, 0.3008, 0.7109, 0.3086, 0.7095, 0.9782, 0.04972, 0.9847, 0.04983, 0.9846, 0.1583, 0.9781, 0.1586, 0.5229, 0.5582, 0.516, 0.5588, 0.5286, 0.4555, 0.5356, 0.4547, 0.9709, 0.04969, 0.9782, 0.04972, 0.9781, 0.1586, 0.9708, 0.1588, 0.3596, 0.8073, 0.352, 0.8092, 0.3086, 0.7095, 0.3163, 0.7081, 0.5289, 0.5571, 0.5229, 0.5582, 0.5356, 0.4547, 0.5417, 0.4533, 0.9632, 0.04973, 0.9709, 0.04969, 0.9708, 0.1588, 0.963, 0.159, 0.367, 0.8054, 0.3596, 0.8073, 0.3163, 0.7081, 0.3238, 0.7068, 0.1721, 0.06428, 0.1775, 0.06595, 0.1351, 0.1636, 0.1296, 0.1623, 0.9553, 0.04984, 0.9632, 0.04973, 0.963, 0.159, 0.9551, 0.1592, 0.3738, 0.8037, 0.367, 0.8054, 0.3238, 0.7068, 0.3307, 0.7056, 0.1658, 0.06245, 0.1721, 0.06428, 0.1296, 0.1623, 0.1231, 0.161, 0.9475, 0.05002, 0.9553, 0.04984, 0.9551, 0.1592, 0.9474, 0.1593, 0.3798, 0.8022, 0.3738, 0.8037, 0.3307, 0.7056, 0.3368, 0.7045, 0.1587, 0.06052, 0.1658, 0.06245, 0.1231, 0.161, 0.116, 0.1596, 0.9402, 0.05027, 0.9475, 0.05002, 0.9474, 0.1593, 0.9401, 0.1594, 0.4785, 0.5532, 0.4724, 0.5507, 0.4851, 0.4469, 0.4912, 0.4497, 0.9337, 0.05057, 0.9402, 0.05027, 0.9401, 0.1594, 0.9335, 0.1594, 0.4854, 0.5553, 0.4785, 0.5532, 0.4912, 0.4497, 0.498, 0.4521, 0.9281, 0.05091, 0.9337, 0.05057, 0.9335, 0.1594, 0.928, 0.1594, 0.1436, 0.05667, 0.1512, 0.05857, 0.1084, 0.1582, 0.1006, 0.1569, 0.4929, 0.557, 0.4854, 0.5553, 0.498, 0.4521, 0.5055, 0.4539, 0.3304, 0.8147, 0.3246, 0.8162, 0.2807, 0.7145, 0.2866, 0.7134, 0.1361, 0.05489, 0.1436, 0.05667, 0.1006, 0.1569, 0.09294, 0.1556, 0.5007, 0.5582, 0.4929, 0.557, 0.5055, 0.4539, 0.5133, 0.4551, 0.3008, 0.7109, 0.2934, 0.7122, 0.2679, 0.6056, 0.2753, 0.6047, 0.07926, 0.1536, 0.08575, 0.1545, 0.06064, 0.2616, 0.0541, 0.261, 0.5286, 0.4555, 0.5211, 0.4557, 0.534, 0.3578, 0.5415, 0.3575, 0.1084, 0.1582, 0.116, 0.1596, 0.09113, 0.2647, 0.08344, 0.2638, 0.3086, 0.7095, 0.3008, 0.7109, 0.2753, 0.6047, 0.2831, 0.6038, 0.9781, 0.1586, 0.9846, 0.1583, 0.9864, 0.2687, 0.9798, 0.2693, 0.5356, 0.4547, 0.5286, 0.4555, 0.5415, 0.3575, 0.5485, 0.3565, 0.9708, 0.1588, 0.9781, 0.1586, 0.9798, 0.2693, 0.9725, 0.2698, 0.3163, 0.7081, 0.3086, 0.7095, 0.2831, 0.6038, 0.2909, 0.603, 0.5417, 0.4533, 0.5356, 0.4547, 0.5485, 0.3565, 0.5546, 0.3548, 0.963, 0.159, 0.9708, 0.1588, 0.9725, 0.2698, 0.9648, 0.2701, 0.3238, 0.7068, 0.3163, 0.7081, 0.2909, 0.603, 0.2985, 0.6021, 0.1296, 0.1623, 0.1351, 0.1636, 0.1104, 0.2674, 0.1049, 0.2666, 0.9551, 0.1592, 0.963, 0.159, 0.9648, 0.2701, 0.9569, 0.2703, 0.3307, 0.7056, 0.3238, 0.7068, 0.2985, 0.6021, 0.3055, 0.6014, 0.1231, 0.161, 0.1296, 0.1623, 0.1049, 0.2666, 0.09837, 0.2657, 0.9474, 0.1593, 0.9551, 0.1592, 0.9569, 0.2703, 0.9492, 0.2704, 0.3368, 0.7045, 0.3307, 0.7056, 0.3055, 0.6014, 0.3116, 0.6007, 0.116, 0.1596, 0.1231, 0.161, 0.09837, 0.2657, 0.09113, 0.2647, 0.9401, 0.1594, 0.9474, 0.1593, 0.9492, 0.2704, 0.9419, 0.2703, 0.4912, 0.4497, 0.4851, 0.4469, 0.4981, 0.3483, 0.5041, 0.3514, 0.9335, 0.1594, 0.9401, 0.1594, 0.9419, 0.2703, 0.9353, 0.2701, 0.498, 0.4521, 0.4912, 0.4497, 0.5041, 0.3514, 0.5109, 0.354, 0.928, 0.1594, 0.9335, 0.1594, 0.9353, 0.2701, 0.9297, 0.2698, 0.1006, 0.1569, 0.1084, 0.1582, 0.08344, 0.2638, 0.07559, 0.263, 0.5055, 0.4539, 0.498, 0.4521, 0.5109, 0.354, 0.5184, 0.356, 0.2866, 0.7134, 0.2807, 0.7145, 0.255, 0.6071, 0.261, 0.6064, 0.09294, 0.1556, 0.1006, 0.1569, 0.07559, 0.263, 0.06789, 0.2622, 0.5133, 0.4551, 0.5055, 0.4539, 0.5184, 0.356, 0.5261, 0.3572, 0.2934, 0.7122, 0.2866, 0.7134, 0.261, 0.6064, 0.2679, 0.6056, 0.08575, 0.1545, 0.09294, 0.1556, 0.06789, 0.2622, 0.06064, 0.2616, 0.5211, 0.4557, 0.5133, 0.4551, 0.5261, 0.3572, 0.534, 0.3578, 0.2831, 0.6038, 0.2753, 0.6047, 0.2722, 0.4927, 0.28, 0.4925, 0.9798, 0.2693, 0.9864, 0.2687, 0.9904, 0.381, 0.9839, 0.3821, 0.5485, 0.3565, 0.5415, 0.3575, 0.5542, 0.2686, 0.5612, 0.2673, 0.9725, 0.2698, 0.9798, 0.2693, 0.9839, 0.3821, 0.9766, 0.3829, 0.2909, 0.603, 0.2831, 0.6038, 0.28, 0.4925, 0.2879, 0.4924, 0.5546, 0.3548, 0.5485, 0.3565, 0.5612, 0.2673, 0.5674, 0.2652, 0.9648, 0.2701, 0.9725, 0.2698, 0.9766, 0.3829, 0.9689, 0.3834, 0.2985, 0.6021, 0.2909, 0.603, 0.2879, 0.4924, 0.2955, 0.4923, 0.1049, 0.2666, 0.1104, 0.2674, 0.1079, 0.376, 0.1023, 0.3757, 0.9569, 0.2703, 0.9648, 0.2701, 0.9689, 0.3834, 0.961, 0.3837, 0.3055, 0.6014, 0.2985, 0.6021, 0.2955, 0.4923, 0.3025, 0.4921, 0.09837, 0.2657, 0.1049, 0.2666, 0.1023, 0.3757, 0.09576, 0.3755, 0.9492, 0.2704, 0.9569, 0.2703, 0.961, 0.3837, 0.9532, 0.3837, 0.3116, 0.6007, 0.3055, 0.6014, 0.3025, 0.4921, 0.3086, 0.492, 0.09113, 0.2647, 0.09837, 0.2657, 0.09576, 0.3755, 0.08848, 0.3753, 0.9419, 0.2703, 0.9492, 0.2704, 0.9532, 0.3837, 0.9459, 0.3835, 0.5041, 0.3514, 0.4981, 0.3483, 0.5109, 0.2588, 0.5168, 0.2623, 0.9353, 0.2701, 0.9419, 0.2703, 0.9459, 0.3835, 0.9394, 0.3829, 0.5109, 0.354, 0.5041, 0.3514, 0.5168, 0.2623, 0.5236, 0.2652, 0.9297, 0.2698, 0.9353, 0.2701, 0.9394, 0.3829, 0.9338, 0.3821, 0.07559, 0.263, 0.08344, 0.2638, 0.08074, 0.3751, 0.07285, 0.375, 0.5184, 0.356, 0.5109, 0.354, 0.5236, 0.2652, 0.5311, 0.2673, 0.261, 0.6064, 0.255, 0.6071, 0.2517, 0.493, 0.2577, 0.4929, 0.06789, 0.2622, 0.07559, 0.263, 0.07285, 0.375, 0.06511, 0.3749, 0.5261, 0.3572, 0.5184, 0.356, 0.5311, 0.2673, 0.5389, 0.2686, 0.2679, 0.6056, 0.261, 0.6064, 0.2577, 0.4929, 0.2646, 0.4928, 0.06064, 0.2616, 0.06789, 0.2622, 0.06511, 0.3749, 0.05781, 0.3749, 0.534, 0.3578, 0.5261, 0.3572, 0.5389, 0.2686, 0.5467, 0.2691, 0.2753, 0.6047, 0.2679, 0.6056, 0.2646, 0.4928, 0.2722, 0.4927, 0.0541, 0.261, 0.06064, 0.2616, 0.05781, 0.3749, 0.05124, 0.375, 0.5415, 0.3575, 0.534, 0.3578, 0.5467, 0.2691, 0.5542, 0.2686, 0.08344, 0.2638, 0.09113, 0.2647, 0.08848, 0.3753, 0.08074, 0.3751, 0.9766, 0.3829, 0.9839, 0.3821, 0.987, 0.4914, 0.9797, 0.4921, 0.2879, 0.4924, 0.28, 0.4925, 0.2687, 0.3819, 0.2765, 0.3815, 0.5674, 0.2652, 0.5612, 0.2673, 0.5747, 0.1703, 0.5809, 0.1683, 0.9689, 0.3834, 0.9766, 0.3829, 0.9797, 0.4921, 0.972, 0.4926, 0.2955, 0.4923, 0.2879, 0.4924, 0.2765, 0.3815, 0.2841, 0.381, 0.1023, 0.3757, 0.1079, 0.376, 0.09698, 0.4876, 0.09142, 0.4871, 0.961, 0.3837, 0.9689, 0.3834, 0.972, 0.4926, 0.9641, 0.4929, 0.3025, 0.4921, 0.2955, 0.4923, 0.2841, 0.381, 0.2911, 0.3807, 0.09576, 0.3755, 0.1023, 0.3757, 0.09142, 0.4871, 0.08488, 0.4866, 0.9532, 0.3837, 0.961, 0.3837, 0.9641, 0.4929, 0.9564, 0.4929, 0.3086, 0.492, 0.3025, 0.4921, 0.2911, 0.3807, 0.2973, 0.3803, 0.08848, 0.3753, 0.09576, 0.3755, 0.08488, 0.4866, 0.07761, 0.4861, 0.9459, 0.3835, 0.9532, 0.3837, 0.9564, 0.4929, 0.9491, 0.4927, 0.5168, 0.2623, 0.5109, 0.2588, 0.5244, 0.1619, 0.5303, 0.1652, 0.9394, 0.3829, 0.9459, 0.3835, 0.9491, 0.4927, 0.9425, 0.4923, 0.5236, 0.2652, 0.5168, 0.2623, 0.5303, 0.1652, 0.5371, 0.168, 0.9338, 0.3821, 0.9394, 0.3829, 0.9425, 0.4923, 0.9369, 0.4917, 0.07285, 0.375, 0.08074, 0.3751, 0.06988, 0.4857, 0.062, 0.4853, 0.5311, 0.2673, 0.5236, 0.2652, 0.5371, 0.168, 0.5446, 0.1701, 0.2577, 0.4929, 0.2517, 0.493, 0.2404, 0.3835, 0.2464, 0.3831, 0.06511, 0.3749, 0.07285, 0.375, 0.062, 0.4853, 0.05426, 0.4849, 0.5389, 0.2686, 0.5311, 0.2673, 0.5446, 0.1701, 0.5523, 0.1714, 0.2646, 0.4928, 0.2577, 0.4929, 0.2464, 0.3831, 0.2533, 0.3827, 0.05781, 0.3749, 0.06511, 0.3749, 0.05426, 0.4849, 0.04698, 0.4847, 0.5467, 0.2691, 0.5389, 0.2686, 0.5523, 0.1714, 0.5602, 0.1718, 0.2722, 0.4927, 0.2646, 0.4928, 0.2533, 0.3827, 0.2608, 0.3823, 0.05124, 0.375, 0.05781, 0.3749, 0.04698, 0.4847, 0.04041, 0.4845, 0.5542, 0.2686, 0.5467, 0.2691, 0.5602, 0.1718, 0.5677, 0.1715, 0.08074, 0.3751, 0.08848, 0.3753, 0.07761, 0.4861, 0.06988, 0.4857, 0.28, 0.4925, 0.2722, 0.4927, 0.2608, 0.3823, 0.2687, 0.3819, 0.9839, 0.3821, 0.9904, 0.381, 0.9936, 0.4906, 0.987, 0.4914, 0.5612, 0.2673, 0.5542, 0.2686, 0.5677, 0.1715, 0.5747, 0.1703, 0.972, 0.4926, 0.9797, 0.4921, 0.9801, 0.6045, 0.9723, 0.6055, 0.2841, 0.381, 0.2765, 0.3815, 0.2352, 0.284, 0.2427, 0.2851, 0.09142, 0.4871, 0.09698, 0.4876, 0.05603, 0.5809, 0.05053, 0.5816, 0.9641, 0.4929, 0.972, 0.4926, 0.9723, 0.6055, 0.9645, 0.6059, 0.2911, 0.3807, 0.2841, 0.381, 0.2427, 0.2851, 0.2497, 0.2861, 0.08488, 0.4866, 0.09142, 0.4871, 0.05053, 0.5816, 0.04405, 0.5825, 0.9564, 0.4929, 0.9641, 0.4929, 0.9645, 0.6059, 0.9567, 0.6058, 0.2973, 0.3803, 0.2911, 0.3807, 0.2497, 0.2861, 0.2558, 0.287, 0.07761, 0.4861, 0.08488, 0.4866, 0.04405, 0.5825, 0.03685, 0.5835, 0.9491, 0.4927, 0.9564, 0.4929, 0.9567, 0.6058, 0.9494, 0.6051, 0.5303, 0.1652, 0.5244, 0.1619, 0.5365, 0.06243, 0.5424, 0.06656, 0.9425, 0.4923, 0.9491, 0.4927, 0.9494, 0.6051, 0.9428, 0.604, 0.5371, 0.168, 0.5303, 0.1652, 0.5424, 0.06656, 0.5491, 0.0699, 0.9369, 0.4917, 0.9425, 0.4923, 0.9428, 0.604, 0.9371, 0.6024, 0.062, 0.4853, 0.06988, 0.4857, 0.0292, 0.5846, 0.02139, 0.5858, 0.5446, 0.1701, 0.5371, 0.168, 0.5491, 0.0699, 0.5565, 0.07233, 0.2464, 0.3831, 0.2404, 0.3835, 0.1994, 0.2789, 0.2054, 0.2797, 0.05426, 0.4849, 0.062, 0.4853, 0.02139, 0.5858, 0.01373, 0.5869, 0.5523, 0.1714, 0.5446, 0.1701, 0.5565, 0.07233, 0.5643, 0.07375, 0.2533, 0.3827, 0.2464, 0.3831, 0.2054, 0.2797, 0.2122, 0.2807, 0.04698, 0.4847, 0.05426, 0.4849, 0.01373, 0.5869, 0.006506, 0.5881, 0.5602, 0.1718, 0.5523, 0.1714, 0.5643, 0.07375, 0.5721, 0.0741, 0.2608, 0.3823, 0.2533, 0.3827, 0.2122, 0.2807, 0.2197, 0.2818, 0.04041, 0.4845, 0.04698, 0.4847, 0.006506, 0.5881, 0.0, 0.5891, 0.5677, 0.1715, 0.5602, 0.1718, 0.5721, 0.0741, 0.5797, 0.07338, 0.06988, 0.4857, 0.07761, 0.4861, 0.03685, 0.5835, 0.0292, 0.5846, 0.2687, 0.3819, 0.2608, 0.3823, 0.2197, 0.2818, 0.2274, 0.2829, 0.987, 0.4914, 0.9936, 0.4906, 0.9938, 0.6013, 0.9873, 0.6031, 0.5747, 0.1703, 0.5677, 0.1715, 0.5797, 0.07338, 0.5868, 0.07161, 0.9797, 0.4921, 0.987, 0.4914, 0.9873, 0.6031, 0.9801, 0.6045, 0.2765, 0.3815, 0.2687, 0.3819, 0.2274, 0.2829, 0.2352, 0.284, 0.5809, 0.1683, 0.5747, 0.1703, 0.5868, 0.07161, 0.5931, 0.06886, 0.9645, 0.6059, 0.9723, 0.6055, 0.9766, 0.6908, 0.9688, 0.6912, 0.2497, 0.2861, 0.2427, 0.2851, 0.2523, 0.196, 0.2593, 0.197, 0.04405, 0.5825, 0.05053, 0.5816, 0.06043, 0.6707, 0.05395, 0.6716, 0.9567, 0.6058, 0.9645, 0.6059, 0.9688, 0.6912, 0.961, 0.6911, 0.2558, 0.287, 0.2497, 0.2861, 0.2593, 0.197, 0.2654, 0.1979, 0.03685, 0.5835, 0.04405, 0.5825, 0.05395, 0.6716, 0.04675, 0.6726, 0.9494, 0.6051, 0.9567, 0.6058, 0.961, 0.6911, 0.9537, 0.6905, 0.2608, 0.2877, 0.2558, 0.287, 0.2654, 0.1979, 0.2704, 0.1986, 0.9428, 0.604, 0.9494, 0.6051, 0.9537, 0.6905, 0.9471, 0.6893, 0.5491, 0.0699, 0.5424, 0.06656, 0.5526, 0.0, 0.5593, 0.003342, 0.9371, 0.6024, 0.9428, 0.604, 0.9471, 0.6893, 0.9414, 0.6877, 0.02139, 0.5858, 0.0292, 0.5846, 0.03909, 0.6737, 0.03129, 0.6749, 0.5565, 0.07233, 0.5491, 0.0699, 0.5593, 0.003342, 0.5667, 0.005769, 0.2054, 0.2797, 0.1994, 0.2789, 0.2091, 0.1897, 0.215, 0.1906, 0.01373, 0.5869, 0.02139, 0.5858, 0.03129, 0.6749, 0.02363, 0.676, 0.5643, 0.07375, 0.5565, 0.07233, 0.5667, 0.005769, 0.5744, 0.007187, 0.2122, 0.2807, 0.2054, 0.2797, 0.215, 0.1906, 0.2218, 0.1915, 0.006506, 0.5881, 0.01373, 0.5869, 0.02363, 0.676, 0.0164, 0.6772, 0.5721, 0.0741, 0.5643, 0.07375, 0.5744, 0.007187, 0.5823, 0.007542, 0.2197, 0.2818, 0.2122, 0.2807, 0.2218, 0.1915, 0.2293, 0.1926, 0.0, 0.5891, 0.006506, 0.5881, 0.0164, 0.6772, 0.009896, 0.6782, 0.5797, 0.07338, 0.5721, 0.0741, 0.5823, 0.007542, 0.5899, 0.00682, 0.0292, 0.5846, 0.03685, 0.5835, 0.04675, 0.6726, 0.03909, 0.6737, 0.2274, 0.2829, 0.2197, 0.2818, 0.2293, 0.1926, 0.237, 0.1938, 0.9873, 0.6031, 0.9938, 0.6013, 0.9981, 0.6867, 0.9916, 0.6885, 0.5868, 0.07161, 0.5797, 0.07338, 0.5899, 0.00682, 0.597, 0.005049, 0.9801, 0.6045, 0.9873, 0.6031, 0.9916, 0.6885, 0.9843, 0.6899, 0.2352, 0.284, 0.2274, 0.2829, 0.237, 0.1938, 0.2448, 0.1949, 0.5931, 0.06886, 0.5868, 0.07161, 0.597, 0.005049, 0.6032, 0.002297, 0.9723, 0.6055, 0.9801, 0.6045, 0.9843, 0.6899, 0.9766, 0.6908, 0.2427, 0.2851, 0.2352, 0.284, 0.2448, 0.1949, 0.2523, 0.196, 0.05053, 0.5816, 0.05603, 0.5809, 0.06593, 0.67, 0.06043, 0.6707, 0.6411, 0.8887, 0.6332, 0.889, 0.6307, 0.781, 0.6385, 0.7809, 0.2654, 0.1979, 0.2593, 0.197, 0.2978, 0.1076, 0.3031, 0.1108, 0.04675, 0.6726, 0.05395, 0.6716, 0.09356, 0.7635, 0.08735, 0.7673, 0.6487, 0.8873, 0.6411, 0.8887, 0.6385, 0.7809, 0.6463, 0.7803, 0.2704, 0.1986, 0.2654, 0.1979, 0.3031, 0.1108, 0.3075, 0.1133, 0.6559, 0.8849, 0.6487, 0.8873, 0.6463, 0.7803, 0.6535, 0.7792, 0.7063, 0.6522, 0.7132, 0.6488, 0.7132, 0.709, 0.7063, 0.7115, 0.6624, 0.8817, 0.6559, 0.8849, 0.6535, 0.7792, 0.66, 0.7777, 0.03129, 0.6749, 0.03909, 0.6737, 0.08074, 0.7713, 0.07397, 0.7754, 0.6987, 0.6543, 0.7063, 0.6522, 0.7063, 0.7115, 0.6987, 0.7131, 0.215, 0.1906, 0.2091, 0.1897, 0.2543, 0.08151, 0.2594, 0.08464, 0.02363, 0.676, 0.03129, 0.6749, 0.07397, 0.7754, 0.06731, 0.7793, 0.6909, 0.655, 0.6987, 0.6543, 0.6987, 0.7131, 0.6909, 0.7136, 0.2218, 0.1915, 0.215, 0.1906, 0.2594, 0.08464, 0.2654, 0.08821, 0.0164, 0.6772, 0.02363, 0.676, 0.06731, 0.7793, 0.06101, 0.783, 0.683, 0.6543, 0.6909, 0.655, 0.6909, 0.7136, 0.683, 0.7131, 0.2293, 0.1926, 0.2218, 0.1915, 0.2654, 0.08821, 0.2718, 0.09208, 0.009896, 0.6782, 0.0164, 0.6772, 0.06101, 0.783, 0.05531, 0.7863, 0.6754, 0.6522, 0.683, 0.6543, 0.683, 0.7131, 0.6754, 0.7115, 0.03909, 0.6737, 0.04675, 0.6726, 0.08735, 0.7673, 0.08074, 0.7713, 0.237, 0.1938, 0.2293, 0.1926, 0.2718, 0.09208, 0.2785, 0.09611, 0.004356, 0.6791, 0.009896, 0.6782, 0.05531, 0.7863, 0.05043, 0.7891, 0.6685, 0.6488, 0.6754, 0.6522, 0.6754, 0.7115, 0.6685, 0.709, 0.9843, 0.6899, 0.9916, 0.6885, 1.0, 0.7869, 0.9929, 0.7896, 0.2448, 0.1949, 0.237, 0.1938, 0.2785, 0.09611, 0.2853, 0.1001, 0.06593, 0.67, 0.07024, 0.6695, 0.1075, 0.7547, 0.1038, 0.7571, 0.6254, 0.8884, 0.618, 0.8867, 0.6156, 0.7797, 0.6229, 0.7806, 0.2523, 0.196, 0.2448, 0.1949, 0.2853, 0.1001, 0.2918, 0.104, 0.06043, 0.6707, 0.06593, 0.67, 0.1038, 0.7571, 0.09911, 0.76, 0.6332, 0.889, 0.6254, 0.8884, 0.6229, 0.7806, 0.6307, 0.781, 0.2593, 0.197, 0.2523, 0.196, 0.2918, 0.104, 0.2978, 0.1076, 0.05395, 0.6716, 0.06043, 0.6707, 0.09911, 0.76, 0.09356, 0.7635, 0.6463, 0.7803, 0.6385, 0.7809, 0.6409, 0.6522, 0.6487, 0.6518, 0.7132, 0.709, 0.7193, 0.7057, 0.7193, 0.8199, 0.7132, 0.8229, 0.6535, 0.7792, 0.6463, 0.7803, 0.6487, 0.6518, 0.6559, 0.651, 0.7063, 0.7115, 0.7132, 0.709, 0.7132, 0.8229, 0.7063, 0.8252, 0.66, 0.7777, 0.6535, 0.7792, 0.6559, 0.651, 0.6624, 0.6499, 0.07397, 0.7754, 0.08074, 0.7713, 0.1777, 0.8507, 0.1713, 0.8553, 0.6987, 0.7131, 0.7063, 0.7115, 0.7063, 0.8252, 0.6987, 0.8266, 0.2594, 0.08464, 0.2543, 0.08151, 0.3527, 0.0, 0.3576, 0.003552, 0.06731, 0.7793, 0.07397, 0.7754, 0.1713, 0.8553, 0.165, 0.8598, 0.6909, 0.7136, 0.6987, 0.7131, 0.6987, 0.8266, 0.6909, 0.827, 0.2654, 0.08821, 0.2594, 0.08464, 0.3576, 0.003552, 0.3632, 0.007609, 0.06101, 0.783, 0.06731, 0.7793, 0.165, 0.8598, 0.159, 0.864, 0.683, 0.7131, 0.6909, 0.7136, 0.6909, 0.827, 0.683, 0.8266, 0.2718, 0.09208, 0.2654, 0.08821, 0.3632, 0.007609, 0.3693, 0.01201, 0.05531, 0.7863, 0.06101, 0.783, 0.159, 0.864, 0.1536, 0.8677, 0.6754, 0.7115, 0.683, 0.7131, 0.683, 0.8266, 0.6754, 0.8252, 0.08074, 0.7713, 0.08735, 0.7673, 0.1839, 0.8462, 0.1777, 0.8507, 0.2785, 0.09611, 0.2718, 0.09208, 0.3693, 0.01201, 0.3756, 0.0166, 0.6089, 0.7784, 0.6032, 0.7766, 0.6056, 0.6488, 0.6113, 0.6502, 0.6685, 0.709, 0.6754, 0.7115, 0.6754, 0.8252, 0.6685, 0.8229, 0.6156, 0.7797, 0.6089, 0.7784, 0.6113, 0.6502, 0.6179, 0.6512, 0.2853, 0.1001, 0.2785, 0.09611, 0.3756, 0.0166, 0.382, 0.02118, 0.6624, 0.7057, 0.6685, 0.709, 0.6685, 0.8229, 0.6624, 0.8199, 0.6229, 0.7806, 0.6156, 0.7797, 0.6179, 0.6512, 0.6253, 0.6519, 0.2918, 0.104, 0.2853, 0.1001, 0.382, 0.02118, 0.3882, 0.0256, 0.09911, 0.76, 0.1038, 0.7571, 0.1994, 0.8345, 0.195, 0.8379, 0.6307, 0.781, 0.6229, 0.7806, 0.6253, 0.6519, 0.6331, 0.6523, 0.2978, 0.1076, 0.2918, 0.104, 0.3882, 0.0256, 0.3939, 0.02967, 0.09356, 0.7635, 0.09911, 0.76, 0.195, 0.8379, 0.1898, 0.8418, 0.6385, 0.7809, 0.6307, 0.781, 0.6331, 0.6523, 0.6409, 0.6522, 0.3031, 0.1108, 0.2978, 0.1076, 0.3939, 0.02967, 0.3989, 0.03324, 0.08735, 0.7673, 0.09356, 0.7635, 0.1898, 0.8418, 0.1839, 0.8462, 0.4368, 0.7356, 0.4258, 0.6971, 0.4331, 0.6955, 0.4368, 0.7356, 0.4189, 0.7002, 0.4258, 0.6971, 0.4368, 0.7356, 0.4127, 0.7046, 0.4189, 0.7002, 0.4368, 0.7356, 0.4074, 0.7102, 0.4127, 0.7046, 0.4368, 0.7356, 0.4033, 0.7168, 0.4074, 0.7102, 0.4368, 0.7356, 0.4004, 0.7241, 0.4033, 0.7168, 0.4368, 0.7356, 0.3989, 0.7318, 0.4004, 0.7241, 0.4368, 0.7356, 0.3989, 0.7397, 0.3989, 0.7318, 0.4368, 0.7356, 0.4004, 0.7474, 0.3989, 0.7397, 0.4368, 0.7356, 0.4033, 0.7547, 0.4004, 0.7474, 0.4368, 0.7356, 0.4074, 0.7612, 0.4033, 0.7547, 0.4368, 0.7356, 0.4127, 0.7668, 0.4074, 0.7612, 0.4368, 0.7356, 0.4189, 0.7712, 0.4127, 0.7668, 0.4368, 0.7356, 0.4257, 0.7742, 0.4189, 0.7712, 0.4368, 0.7356, 0.4331, 0.7757, 0.4257, 0.7742, 0.4368, 0.7356, 0.4405, 0.7756, 0.4331, 0.7757, 0.4368, 0.7356, 0.4478, 0.7741, 0.4405, 0.7756, 0.4368, 0.7356, 0.4547, 0.771, 0.4478, 0.7741, 0.4368, 0.7356, 0.4609, 0.7666, 0.4547, 0.771, 0.4368, 0.7356, 0.4662, 0.761, 0.4609, 0.7666, 0.4368, 0.7356, 0.4703, 0.7544, 0.4662, 0.761, 0.4368, 0.7356, 0.4732, 0.7471, 0.4703, 0.7544, 0.4368, 0.7356, 0.4746, 0.7394, 0.4732, 0.7471, 0.4368, 0.7356, 0.4746, 0.7315, 0.4746, 0.7394, 0.4368, 0.7356, 0.4732, 0.7238, 0.4746, 0.7315, 0.4368, 0.7356, 0.4703, 0.7165, 0.4732, 0.7238, 0.4368, 0.7356, 0.4662, 0.7099, 0.4703, 0.7165, 0.4368, 0.7356, 0.4609, 0.7044, 0.4662, 0.7099, 0.4368, 0.7356, 0.4547, 0.7, 0.4609, 0.7044, 0.4368, 0.7356, 0.4478, 0.697, 0.4547, 0.7, 0.4368, 0.7356, 0.4405, 0.6955, 0.4478, 0.697, 0.4368, 0.7356, 0.4331, 0.6955, 0.4405, 0.6955])
me_cylinder_001.materials.append(mat_material)
me_cylinder_001.use_remesh_preserve_volume = False
me_cylinder_001.use_remesh_preserve_attributes = False
me_cylinder_001.use_mirror_vertex_groups = False
me_cylinder_001.update()

# ---- objects
ob_cylinder = bpy.data.objects.new('Cylinder', me_cylinder_001)
ob_lamp = bpy.data.objects.new('Lamp', light_lamp)
ob_camera = bpy.data.objects.new('Camera', cam_camera)

# ---- transforms, parenting, visibility, modifiers, constraints
ob_cylinder.location = (0.0, 0.0, 0.0)
ob_cylinder.lineart.crease_threshold = 0.0
ob_lamp.location = (4.076, 1.005, 5.904)
ob_lamp.rotation_euler = (0.6503, 0.05522, 1.866)
ob_lamp.lock_rotations_4d = False
ob_lamp.empty_display_type = 'ARROWS'
ob_lamp.color = (0.0, 0.0, 0.0, 0.0)
ob_lamp.lineart.crease_threshold = 0.0
ob_camera.location = (7.481, -6.508, 5.344)
ob_camera.rotation_euler = (1.109, 0.01082, 0.8149)
ob_camera.lock_rotations_4d = False
ob_camera.empty_display_type = 'ARROWS'
ob_camera.color = (0.0, 0.0, 0.0, 0.0)
ob_camera.display_type = 'WIRE'
ob_camera.lineart.crease_threshold = 0.0

# ---- collection membership
col_collection_1.objects.link(ob_cylinder)
col_collection_1.objects.link(ob_lamp)
col_collection_1.objects.link(ob_camera)

# ---- scene / render settings (as saved in the file)
scene.camera = ob_camera
scene.frame_start = 1; scene.frame_end = 250; scene.frame_set(2)
scene.render.engine = 'BLENDER_EEVEE_NEXT'
scene.render.image_settings.compression = 90
scene.render.resolution_percentage = 50
scene.render.dither_intensity = 0.0
scene.cycles.use_denoising = False
scene.cycles.samples = 10
scene.cycles.sampling_pattern = 'TABULATED_SOBOL'
scene.cycles.light_sampling_threshold = 0.0
scene.cycles.use_adaptive_sampling = False
scene.cycles.use_light_tree = False
scene.cycles.blur_glossy = 0.0
scene.cycles.volume_bounces = 1
scene.cycles.pixel_filter_type = 'GAUSSIAN'
scene.cycles.sample_clamp_indirect = 0.0
scene.view_settings.view_transform = 'Standard'
bpy.context.view_layer.update()
